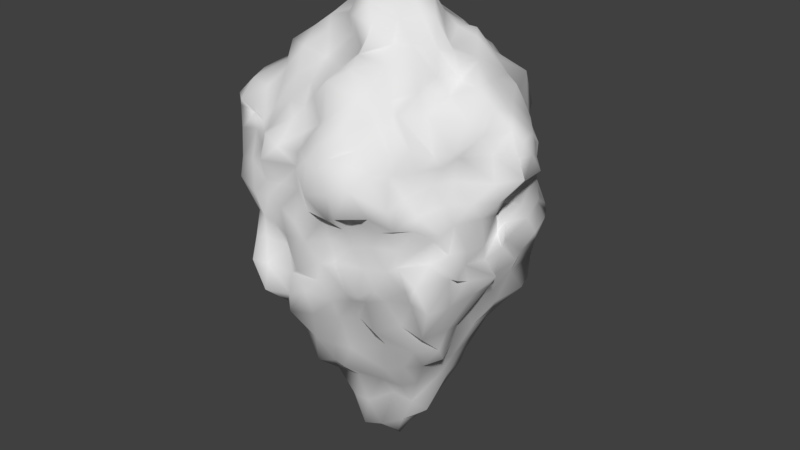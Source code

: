 # Source: Rock1.blend  (saved by Blender 2.77.0; exported with 4.5.12 LTS)
import bpy
from mathutils import Matrix  # noqa: F401  (used for matrix-valued properties, if any)

bpy.ops.wm.read_factory_settings(use_empty=True)
scene = bpy.context.scene
scene.name = 'Scene'

# ---- collections
col_collection_1 = bpy.data.collections.new('Collection 1'); scene.collection.children.link(col_collection_1)

# ---- world
world_world = bpy.data.worlds.new('World'); scene.world = world_world
world_world.color = (0.05088, 0.05088, 0.05088)
world_world.use_sun_shadow = False
world_world.sun_shadow_jitter_overblur = 0.0
world_world.cycles.sampling_method = 'MANUAL'

# ---- meshes
me_icosphere = bpy.data.meshes.new('Icosphere')
me_icosphere.from_pydata([(-0.01339, 0.04266, -1.912), (0.7048, -0.5997, -0.4219), (-0.1991, -0.888, -0.4785), (-0.9137, 0.06801, -0.4416), (-0.2892, 0.8356, -0.4835), (0.6354, 0.4569, -0.3852), (0.2197, -0.8076, 0.3881), (-0.7343, -0.5017, 0.4339), (-0.6616, 0.4712, 0.48), (0.2649, 0.8386, 0.4162), (0.8974, -0.08296, 0.4264), (-0.005446, -0.02414, 1.176), (-0.1233, -0.4023, -1.213), (0.3623, -0.2532, -1.194), (0.2238, -0.6459, -0.501), (0.7212, -0.03633, -0.5258), (0.3486, 0.2007, -1.235), (-0.4063, -0.02386, -1.163), (-0.6063, -0.4248, -0.4381), (-0.1634, 0.3758, -1.17), (-0.558, 0.4626, -0.4572), (0.1449, 0.6971, -0.5245), (0.7728, -0.2363, 0.01594), (0.8146, 0.2412, -0.02376), (0.07318, -0.8992, 0.0224), (0.4746, -0.6897, 0.01655), (-0.806, -0.2378, 0.0039), (-0.5271, -0.7168, 0.05097), (-0.5023, 0.6795, 0.02672), (-0.7785, 0.2338, -0.0332), (0.4916, 0.6773, -0.001041), (-0.02272, 0.8116, 0.008332), (0.602, -0.4255, 0.3828), (-0.1657, -0.6427, 0.471), (-0.7373, -0.02336, 0.4192), (-0.2181, 0.6965, 0.4759), (0.589, 0.4248, 0.4183), (0.09416, -0.4139, 0.8115), (0.4195, -0.03267, 0.7922), (-0.3665, -0.2508, 0.8377), (-0.3087, 0.3185, 0.8769), (0.1516, 0.3946, 0.8186), (-0.06001, -0.2418, -1.688), (0.6092, -0.3662, -0.8011), (0.03715, -0.8112, -0.4327), (0.7586, -0.2625, -0.4296), (0.4877, 0.4362, -0.7907), (-0.2381, -0.01421, -1.544), (-0.7507, -0.2063, -0.4292), (0.01378, 0.2157, -1.559), (-0.3738, 0.5594, -0.4298), (0.4478, 0.6273, -0.3966), (0.7778, -0.4373, -0.2648), (0.9032, 0.09966, 0.212), (-0.1409, -0.7553, -0.2396), (0.3786, -0.8372, 0.2751), (-0.8345, -0.1205, -0.2139), (-0.6618, -0.5629, 0.2567), (-0.3804, 0.7317, -0.2), (-0.7778, 0.3444, 0.179), (0.5861, 0.554, -0.2812), (0.2119, 0.8663, 0.3023), (0.4792, -0.6256, 0.4278), (-0.4405, -0.6028, 0.3625), (-0.6464, 0.2219, 0.4585), (-0.006815, 0.7733, 0.4143), (0.7461, 0.2189, 0.4348), (0.2186, -0.5647, 0.6404), (0.2367, 0.0185, 1.056), (-0.5152, -0.3285, 0.6324), (-0.4842, 0.4296, 0.5803), (0.2323, 0.5678, 0.5638), (-0.1829, -0.6124, -0.814), (0.1811, -0.1624, -1.592), (0.4286, -0.6172, -0.436), (0.7142, 0.3461, -0.4648), (0.1231, 0.1312, -1.579), (-0.6863, 0.03852, -0.7443), (-0.4727, -0.6636, -0.4554), (-0.2067, 0.6543, -0.7898), (-0.7151, 0.1372, -0.5116), (-0.04983, 0.7795, -0.4616), (0.9336, -0.09794, 0.239), (0.7782, 0.3723, -0.2121), (0.12, -0.8814, 0.1959), (0.5293, -0.6367, -0.1919), (-0.7409, -0.3681, 0.1843), (-0.3083, -0.829, -0.2065), (-0.6011, 0.5896, 0.2418), (-0.8193, 0.1689, -0.23), (0.367, 0.7545, 0.212), (-0.1167, 0.9311, -0.2258), (0.7371, -0.2026, 0.4584), (0.02035, -0.7431, 0.4166), (-0.7139, -0.2587, 0.4508), (-0.4511, 0.5677, 0.4365), (0.4304, 0.5623, 0.4078), (0.02796, -0.2507, 1.037), (0.6476, -0.02521, 0.6852), (-0.1742, -0.1103, 0.9474), (-0.1871, 0.0822, 1.087), (0.1082, 0.1414, 1.059), (0.2694, 0.1921, 0.8499), (0.5717, 0.2345, 0.6419), (0.3427, 0.4328, 0.6694), (-0.1084, 0.3853, 0.8396), (-0.07089, 0.5306, 0.7063), (-0.2771, 0.5014, 0.6269), (-0.3334, 0.01115, 0.861), (-0.5515, 0.1029, 0.6146), (-0.469, -0.1, 0.632), (-0.03547, -0.3076, 0.8634), (-0.313, -0.4581, 0.6311), (-0.07941, -0.5783, 0.5889), (0.3148, -0.2415, 0.8604), (0.3742, -0.4914, 0.6449), (0.5371, -0.2181, 0.6339), (0.6916, 0.3215, 0.2064), (0.6065, 0.4335, -0.006259), (0.5474, 0.5333, 0.2181), (-0.1096, 0.7487, 0.2152), (-0.2584, 0.7172, -0.01727), (-0.3626, 0.6882, 0.2195), (-0.7789, 0.1429, 0.2371), (-0.779, 0.01137, 0.1079), (-0.7425, -0.1286, 0.282), (-0.3587, -0.6959, 0.2756), (-0.2623, -0.7673, 0.02569), (-0.06693, -0.7368, 0.2494), (0.5439, -0.5904, 0.1924), (0.7327, -0.5279, 0.01475), (0.6591, -0.313, 0.2267), (0.271, 0.8208, -0.05296), (0.2995, 0.6755, -0.2539), (0.09859, 0.7831, -0.221), (-0.6647, 0.4732, -0.001267), (-0.5262, 0.5758, -0.2435), (-0.7264, 0.3435, -0.2609), (-0.6653, -0.4619, -0.00862), (-0.766, -0.373, -0.2335), (-0.5505, -0.5267, -0.2807), (0.2607, -0.748, -0.01082), (0.1175, -0.7671, -0.2546), (0.3561, -0.7041, -0.2285), (0.6954, 0.01703, -0.009585), (0.7679, -0.1883, -0.2484), (0.7393, 0.04073, -0.2323), (0.3004, 0.4028, -0.7643), (0.1309, 0.3114, -1.272), (0.01465, 0.6091, -0.8048), (-0.2894, 0.4428, -0.8156), (-0.2905, 0.2042, -1.222), (-0.511, 0.1907, -0.8354), (-0.5207, -0.1893, -0.8603), (-0.2798, -0.2061, -1.245), (-0.4114, -0.4714, -0.7915), (0.5746, 0.1913, -0.7915), (0.5488, -0.1634, -0.8607), (0.4018, 0.00441, -1.232), (0.01468, -0.5803, -0.8998), (0.1476, -0.327, -1.217), (0.2883, -0.4489, -0.852), (-0.09715, -0.03298, -1.824), (0.5926, -0.4988, -0.6746), (-0.07882, -0.824, -0.49), (0.7169, -0.4244, -0.4562), (0.6055, 0.4655, -0.591), (-0.08778, 0.05931, -1.743), (-0.837, -0.06572, -0.4116), (-0.02674, 0.1354, -1.801), (-0.2887, 0.7003, -0.4082), (0.5521, 0.5651, -0.4578), (0.7327, -0.4404, -0.2707), (0.8833, 0.04186, 0.319), (-0.221, -0.8355, -0.3463), (0.2805, -0.8083, 0.397), (-0.8877, -0.0257, -0.2898), (-0.6985, -0.5288, 0.3746), (-0.3516, 0.7436, -0.3329), (-0.7018, 0.3752, 0.3685), (0.5614, 0.5516, -0.367), (0.2733, 0.8227, 0.3468), (0.3396, -0.7165, 0.4424), (-0.6522, -0.5663, 0.431), (-0.6881, 0.3586, 0.4578), (0.1645, 0.8016, 0.4534), (0.8399, 0.1051, 0.4099), (0.237, -0.713, 0.518), (0.1151, -0.04935, 1.098), (-0.6516, -0.466, 0.531), (-0.6143, 0.4327, 0.4809), (0.247, 0.7308, 0.4955), (-0.1494, -0.5444, -1.097), (0.2651, -0.1838, -1.405), (0.3244, -0.6535, -0.4673), (0.6991, 0.1725, -0.4965), (0.2556, 0.1226, -1.338), (-0.5246, 0.03077, -0.9262), (-0.5326, -0.5092, -0.4603), (-0.1946, 0.5223, -0.984), (-0.7215, 0.2961, -0.4637), (0.001012, 0.7582, -0.5048), (0.8406, -0.1801, 0.1082), (0.7925, 0.2706, -0.08603), (0.1435, -0.8717, 0.1016), (0.5424, -0.6469, -0.0843), (-0.7853, -0.2962, 0.09769), (-0.3735, -0.7334, -0.1034), (-0.5552, 0.6857, 0.1279), (-0.8627, 0.1695, -0.1309), (0.419, 0.7136, 0.1354), (-0.0486, 0.8922, -0.102), (0.6727, -0.365, 0.3954), (-0.06492, -0.663, 0.4219), (-0.7384, -0.1757, 0.4559), (-0.3865, 0.6536, 0.5014), (0.5262, 0.5651, 0.3637), (0.1414, -0.3488, 0.9605), (0.5332, 0.01795, 0.7552), (-0.3065, -0.1873, 0.896), (-0.2561, 0.2035, 0.948), (0.1114, 0.2069, 0.9273), (0.2527, 0.2751, 0.8405), (0.6168, 0.2732, 0.532), (0.5262, 0.4906, 0.5762), (-0.2164, 0.3368, 0.8445), (-0.2127, 0.5833, 0.5869), (-0.261, 0.6338, 0.5586), (-0.3, -0.1187, 0.9225), (-0.637, 0.05624, 0.5303), (-0.6888, -0.02439, 0.5604), (0.09198, -0.3854, 0.821), (-0.248, -0.5868, 0.5282), (-0.1218, -0.6034, 0.5291), (0.3688, -0.1095, 0.8181), (0.4129, -0.4926, 0.5839), (0.5036, -0.3658, 0.5511), (0.6108, 0.3952, 0.3263), (0.5695, 0.5755, -0.06735), (0.5691, 0.5918, 0.1256), (-0.1265, 0.6746, 0.3651), (-0.3575, 0.658, -0.01785), (-0.4413, 0.6887, 0.1148), (-0.7654, 0.06912, 0.3328), (-0.8096, -0.07008, 0.01691), (-0.7909, -0.1858, 0.1287), (-0.2863, -0.7393, 0.3725), (-0.122, -0.8135, 0.02285), (-0.01544, -0.7835, 0.1434), (0.5704, -0.4898, 0.3192), (0.7063, -0.3829, 0.01496), (0.7517, -0.2869, 0.1189), (0.1319, 0.8473, 0.02471), (0.2855, 0.6916, -0.3311), (0.06537, 0.6938, -0.3371), (-0.739, 0.3451, -0.03201), (-0.5718, 0.5049, -0.3566), (-0.6857, 0.4039, -0.3704), (-0.5969, -0.5857, 0.01033), (-0.6432, -0.4456, -0.3546), (-0.5417, -0.477, -0.323), (0.2967, -0.7132, 0.04285), (0.2275, -0.7036, -0.4241), (0.3428, -0.7282, -0.3952), (0.7819, 0.1171, -0.0301), (0.7509, -0.06001, -0.3938), (0.7765, 0.1055, -0.371), (0.2583, 0.5654, -0.6213), (0.002249, 0.3935, -1.216), (-0.03038, 0.5526, -0.9438), (-0.4231, 0.4704, -0.6553), (-0.3971, 0.03875, -1.197), (-0.4795, 0.07366, -1.028), (-0.5349, -0.3439, -0.6409), (-0.1598, -0.2694, -1.192), (-0.2377, -0.4316, -1.009), (0.4152, 0.233, -1.024), (0.4506, -0.2045, -1.03), (0.373, -0.06637, -1.239), (0.1156, -0.6361, -0.6569), (0.2476, -0.2573, -1.261), (0.3481, -0.3578, -1.034), (-0.07629, -0.3053, -1.453), (0.4762, -0.3406, -0.9766), (0.1555, -0.7289, -0.4917), (0.7559, -0.117, -0.4446), (0.4122, 0.3589, -1.011), (-0.33, -0.01715, -1.389), (-0.6909, -0.3857, -0.4399), (-0.08153, 0.3052, -1.38), (-0.4804, 0.5221, -0.4605), (0.4086, 0.6588, -0.4365), (0.7575, -0.3324, -0.1396), (0.8247, 0.1813, 0.155), (-0.0652, -0.8401, -0.1122), (0.4343, -0.7491, 0.1019), (-0.8113, -0.1255, -0.1115), (-0.5816, -0.6448, 0.1346), (-0.431, 0.7167, -0.08489), (-0.7848, 0.2848, 0.0466), (0.5442, 0.6244, -0.1585), (0.06153, 0.8479, 0.136), (0.5443, -0.5446, 0.4379), (-0.302, -0.7032, 0.3885), (-0.7145, 0.102, 0.4212), (-0.1054, 0.6642, 0.3857), (0.653, 0.3016, 0.4782), (0.1109, -0.4973, 0.7509), (0.3191, -0.06103, 0.9635), (-0.5181, -0.2782, 0.7341), (-0.459, 0.3522, 0.7457), (0.2467, 0.4852, 0.6757), (-0.2074, -0.7136, -0.6321), (0.05257, -0.05222, -1.807), (0.5626, -0.5599, -0.432), (0.7043, 0.3266, -0.4073), (0.01795, 0.1083, -1.837), (-0.7807, 0.02115, -0.6121), (-0.3114, -0.8041, -0.5103), (-0.1856, 0.7001, -0.6634), (-0.7932, 0.1097, -0.5113), (-0.1408, 0.7898, -0.4724), (0.8824, -0.08347, 0.3383), (0.7363, 0.3728, -0.2956), (0.1862, -0.8411, 0.3324), (0.65, -0.6313, -0.2738), (-0.7513, -0.4442, 0.3202), (-0.2945, -0.8804, -0.3255), (-0.6201, 0.5482, 0.3516), (-0.8785, 0.08761, -0.3501), (0.2971, 0.8181, 0.327), (-0.1671, 0.8372, -0.3501), (0.8413, -0.09947, 0.4888), (0.1452, -0.7926, 0.4346), (-0.7372, -0.4367, 0.4306), (-0.5122, 0.5429, 0.3886), (0.321, 0.7459, 0.3653), (-0.0529, -0.1612, 1.123), (0.7854, -0.00983, 0.5423), (-0.0949, -0.06945, 1.122), (-0.08881, 0.04387, 1.152), (0.04329, 0.09252, 1.101), (0.3176, 0.05914, 0.7834), (0.4517, 0.1311, 0.73), (0.2597, 0.4127, 0.7484), (-0.03189, 0.3721, 0.9033), (0.0658, 0.5008, 0.7196), (-0.3087, 0.4108, 0.7109), (-0.3182, 0.1212, 0.8477), (-0.4694, 0.1829, 0.7655), (-0.4176, -0.1467, 0.7581), (-0.2345, -0.2865, 0.8449), (-0.355, -0.3584, 0.7473), (-0.004792, -0.4483, 0.7181), (0.2175, -0.2909, 0.8557), (0.2603, -0.4103, 0.783), (0.491, -0.067, 0.672), (0.7466, 0.2853, 0.1173), (0.7123, 0.3362, -0.002014), (0.5295, 0.5123, 0.2442), (-0.05917, 0.7496, 0.1097), (-0.06761, 0.8217, 0.03051), (-0.2475, 0.6977, 0.3508), (-0.8047, 0.2316, 0.06805), (-0.8623, 0.1693, 0.07655), (-0.7498, -0.06961, 0.3575), (-0.4205, -0.7178, 0.1828), (-0.3546, -0.7782, 0.02512), (-0.205, -0.734, 0.3235), (0.5394, -0.6784, 0.04016), (0.5875, -0.5826, 0.01879), (0.6333, -0.3856, 0.3198), (0.3641, 0.7691, 0.0265), (0.3966, 0.6777, -0.1232), (0.05315, 0.8933, -0.07343), (-0.5786, 0.5914, 0.003953), (-0.5303, 0.6477, -0.1135), (-0.8053, 0.2483, -0.1637), (-0.7406, -0.3534, -0.003459), (-0.7667, -0.3246, -0.1057), (-0.4771, -0.6189, -0.1669), (0.1515, -0.7688, 0.02945), (0.07055, -0.8327, -0.1161), (0.4095, -0.6955, -0.08668), (0.7474, -0.0744, -0.03272), (0.7471, -0.1656, -0.1783), (0.7935, 0.1684, -0.1269), (0.3368, 0.3175, -1.046), (0.2331, 0.2763, -1.266), (0.09664, 0.6452, -0.653), (-0.2465, 0.411, -1.004), (-0.1683, 0.2648, -1.215), (-0.5541, 0.319, -0.6339), (-0.4861, -0.08667, -1.026), (-0.374, -0.09321, -1.223), (-0.4404, -0.4548, -0.6176), (0.6879, 0.05434, -0.6469), (0.5805, -0.08586, -0.6501), (0.3876, 0.1429, -1.229), (-0.07956, -0.4821, -1.1), (-0.006601, -0.356, -1.236), (0.2046, -0.568, -0.6529), (0.3426, -0.6048, -0.676), (0.494, -0.4518, -0.8184), (0.4796, -0.5332, -0.6172), (0.1233, -0.555, -0.8972), (0.0302, -0.5188, -1.081), (0.2384, -0.3994, -1.07), (-0.1717, -0.7348, -0.6777), (-0.1138, -0.5966, -0.8972), (-0.004017, -0.7206, -0.6395), (0.2986, 0.03598, -1.444), (0.3259, -0.1068, -1.485), (0.1847, -0.009489, -1.638), (0.5078, 0.01779, -0.9888), (0.5851, -0.01534, -0.8106), (0.4998, -0.09167, -1.024), (0.6843, 0.3785, -0.6314), (0.6957, 0.3041, -0.6611), (0.5627, 0.3067, -0.8201), (-0.431, -0.5919, -0.6282), (-0.2664, -0.5797, -0.8176), (-0.3403, -0.6165, -0.582), (-0.4311, -0.2574, -0.8218), (-0.4454, -0.1907, -1.058), (-0.3301, -0.3032, -1.018), (-0.7578, -0.1049, -0.6277), (-0.6208, -0.01969, -0.8462), (-0.6387, -0.212, -0.6447), (-0.6365, 0.1644, -0.6157), (-0.585, 0.04356, -0.8647), (-0.635, 0.08235, -0.6949), (-0.4064, 0.3076, -0.8461), (-0.2985, 0.3347, -1.021), (-0.383, 0.2376, -1.005), (-0.3043, 0.5395, -0.6685), (-0.3165, 0.4937, -0.8275), (-0.376, 0.4426, -0.604), (-0.05085, 0.7672, -0.6357), (-0.1173, 0.6568, -0.751), (-0.1457, 0.7493, -0.6167), (0.162, 0.5023, -0.8162), (0.1991, 0.3788, -1.048), (0.09527, 0.4411, -0.9663), (0.4246, 0.5391, -0.6043), (0.4292, 0.4325, -0.7566), (0.3892, 0.5367, -0.5974), (0.8221, 0.2167, -0.2239), (0.7426, 0.2056, -0.3596), (0.7616, 0.3159, -0.3234), (0.7594, 0.01346, -0.1004), (0.7191, -0.005884, -0.1716), (0.7707, -0.03296, -0.2329), (0.9184, -0.07575, 0.2174), (0.8294, -0.09422, 0.1033), (0.7834, 0.02349, 0.1032), (0.4796, -0.661, -0.2208), (0.4125, -0.6757, -0.3527), (0.5713, -0.6102, -0.338), (0.2731, -0.6927, -0.1411), (0.1692, -0.7542, -0.09419), (0.1617, -0.712, -0.2596), (0.2536, -0.8517, 0.223), (0.2311, -0.8227, 0.05718), (0.2894, -0.8386, 0.08854), (-0.4755, -0.642, -0.2473), (-0.4988, -0.5859, -0.3455), (-0.4154, -0.6854, -0.3618), (-0.5816, -0.5203, -0.1431), (-0.6372, -0.3881, -0.1067), (-0.6848, -0.4422, -0.2737), (-0.7239, -0.4697, 0.2354), (-0.743, -0.4086, 0.08158), (-0.7218, -0.4927, 0.1007), (-0.7775, 0.2503, -0.2413), (-0.7653, 0.2656, -0.3793), (-0.7578, 0.2109, -0.4208), (-0.7464, 0.3847, -0.1191), (-0.548, 0.5199, -0.1736), (-0.6638, 0.4301, -0.2767), (-0.7114, 0.4957, 0.2337), (-0.6857, 0.5369, 0.1297), (-0.8003, 0.4341, 0.1149), (-0.002776, 0.8403, -0.2459), (0.01029, 0.7669, -0.3526), (-0.09213, 0.8221, -0.3686), (0.1987, 0.7945, -0.1104), (0.2894, 0.7213, -0.1197), (0.2306, 0.7508, -0.2069), (0.3419, 0.8346, 0.1987), (0.2868, 0.7921, 0.05692), (0.1984, 0.8721, 0.128), (0.6768, -0.3163, 0.3639), (0.8136, -0.1906, 0.2136), (0.7649, -0.1491, 0.3474), (0.612, -0.4363, 0.2343), (0.6244, -0.5829, 0.1135), (0.6798, -0.4081, 0.1194), (0.4205, -0.7225, 0.3357), (0.5306, -0.7092, 0.1555), (0.4663, -0.6224, 0.296), (-0.03397, -0.7517, 0.3411), (0.04051, -0.8463, 0.2992), (0.07548, -0.8145, 0.3415), (-0.2742, -0.7988, 0.2473), (-0.2887, -0.756, 0.1082), (-0.166, -0.7537, 0.1304), (-0.5065, -0.5988, 0.3979), (-0.5072, -0.5993, 0.305), (-0.4189, -0.6236, 0.316), (-0.7619, -0.2089, 0.4201), (-0.6947, -0.3066, 0.2617), (-0.705, -0.3844, 0.314), (-0.7583, 0.03928, 0.2863), (-0.8262, 0.04507, 0.2024), (-0.786, -0.05311, 0.1489), (-0.7368, 0.3024, 0.338), (-0.7543, 0.2558, 0.2135), (-0.7514, 0.1967, 0.3334), (-0.4174, 0.6202, 0.3137), (-0.4865, 0.7049, 0.2543), (-0.5498, 0.5776, 0.2949), (-0.238, 0.7054, 0.2214), (-0.193, 0.6808, 0.0793), (-0.3683, 0.6648, 0.09098), (0.08379, 0.7637, 0.3934), (0.02475, 0.7957, 0.2397), (-0.01092, 0.7314, 0.2641), (0.4874, 0.5647, 0.3182), (0.4638, 0.6562, 0.2115), (0.4259, 0.6859, 0.2791), (0.619, 0.4095, 0.2341), (0.7031, 0.3732, 0.1292), (0.5944, 0.4454, 0.1823), (0.8388, 0.1495, 0.2711), (0.7978, 0.2156, 0.2064), (0.7394, 0.2559, 0.2843), (0.6456, -0.1457, 0.6864), (0.6867, -0.2633, 0.5431), (0.7218, -0.09379, 0.5798), (0.4413, -0.2024, 0.7069), (0.4197, -0.3484, 0.7762), (0.4322, -0.3548, 0.6656), (0.1426, -0.05744, 1.089), (0.1802, -0.2076, 0.9663), (0.2651, -0.1067, 0.9723), (0.04393, -0.6138, 0.7066), (0.02009, -0.6438, 0.4752), (0.1214, -0.6955, 0.5431), (-0.06822, -0.4202, 0.7227), (-0.2118, -0.332, 0.7135), (-0.186, -0.4802, 0.6218), (-0.09158, -0.2258, 1.029), (-0.1252, -0.2386, 0.9479), (-0.02696, -0.3298, 0.972), (-0.5436, -0.1645, 0.6539), (-0.6018, -0.1132, 0.5499), (-0.6632, -0.3686, 0.5611), (-0.3598, -0.02042, 0.806), (-0.4113, 0.06978, 0.7422), (-0.4664, 0.008539, 0.6194), (-0.1704, 0.04447, 1.11), (-0.2327, 0.1117, 1.011), (-0.2728, -0.05891, 0.9659), (-0.4134, 0.4579, 0.5586), (-0.3349, 0.5635, 0.5413), (-0.412, 0.5438, 0.4724), (-0.1455, 0.4692, 0.7243), (-0.1127, 0.5443, 0.7681), (-0.1795, 0.591, 0.6484), (-0.05252, 0.1275, 1.072), (-0.03501, 0.1817, 0.97), (-0.1112, 0.1667, 0.9507), (0.2912, 0.4894, 0.6866), (0.4011, 0.5266, 0.5491), (0.3155, 0.5914, 0.547), (0.3145, 0.3044, 0.8278), (0.3766, 0.2257, 0.8046), (0.4553, 0.3238, 0.6695), (0.1417, 0.07347, 1.004), (0.2633, 0.07908, 0.8808), (0.1666, 0.2035, 0.9204), (0.5857, 0.1143, 0.6539), (0.7018, 0.1096, 0.5561), (0.6522, 0.2077, 0.6069), (0.1569, 0.5632, 0.6639), (0.1413, 0.7253, 0.4883), (-0.03144, 0.6132, 0.5439), (-0.4803, 0.2688, 0.6858), (-0.5931, 0.2917, 0.5266), (-0.6095, 0.1722, 0.5506), (-0.4327, -0.4106, 0.6307), (-0.5129, -0.492, 0.52), (-0.3954, -0.5543, 0.4432), (0.2479, -0.4642, 0.7048), (0.3385, -0.5538, 0.5554), (0.4178, -0.5461, 0.5537), (0.6907, 0.403, -0.1338), (0.7033, 0.506, -0.2404), (0.6838, 0.519, -0.1965), (-0.2221, 0.8554, -0.06449), (-0.2644, 0.8134, -0.1304), (-0.2794, 0.6965, -0.08219), (-0.8797, 0.08579, -0.07542), (-0.8799, 0.0402, -0.2157), (-0.7579, -0.03469, -0.06203), (-0.2796, -0.7879, -0.08751), (-0.2506, -0.8072, -0.1976), (-0.1973, -0.7924, -0.1002), (0.6448, -0.4831, -0.05296), (0.6489, -0.5076, -0.1814), (0.7243, -0.4522, -0.126), (0.4468, 0.6313, -0.2546), (0.454, 0.6297, -0.3743), (0.4101, 0.6525, -0.3236), (-0.4574, 0.6247, -0.215), (-0.3891, 0.6698, -0.2952), (-0.4609, 0.6279, -0.3636), (-0.7986, -0.2478, -0.2224), (-0.8267, -0.1533, -0.3228), (-0.747, -0.2579, -0.328), (0.008445, -0.8454, -0.3043), (-0.06055, -0.8104, -0.3509), (0.0874, -0.7695, -0.3665), (0.7438, -0.329, -0.2276), (0.7622, -0.3323, -0.3181), (0.83, -0.164, -0.3395), (0.1667, 0.2776, -1.382), (0.04279, 0.1818, -1.62), (0.03961, 0.2626, -1.399), (-0.1178, 0.276, -1.447), (-0.047, 0.1582, -1.608), (-0.2769, 0.1085, -1.438), (-0.2619, -0.1192, -1.476), (-0.1706, -0.1305, -1.65), (-0.1928, -0.2255, -1.471), (0.6017, -0.2083, -0.7235), (0.6425, -0.3396, -0.6686), (0.5918, -0.3039, -0.8986), (0.01143, -0.2858, -1.458), (0.008912, -0.1669, -1.71), (0.1221, -0.1842, -1.404)], [], [(0, 313, 162), (1, 163, 165), (0, 162, 167), (0, 167, 169), (0, 169, 316), (1, 165, 172), (2, 164, 174), (3, 168, 176), (4, 170, 178), (5, 171, 180), (1, 172, 325), (2, 174, 327), (3, 176, 329), (4, 178, 331), (5, 180, 323), (6, 182, 187), (7, 183, 189), (8, 184, 190), (9, 185, 191), (10, 186, 338), (38, 342, 308), (38, 343, 342), (36, 216, 224), (41, 345, 221), (41, 346, 345), (35, 215, 227), (40, 348, 220), (40, 349, 348), (34, 214, 230), (39, 351, 219), (39, 352, 351), (33, 213, 233), (37, 354, 217), (37, 355, 354), (32, 212, 236), (23, 357, 293), (23, 358, 357), (30, 210, 239), (31, 360, 301), (31, 361, 360), (28, 208, 242), (29, 363, 299), (29, 364, 363), (26, 206, 245), (27, 366, 297), (27, 367, 366), (24, 204, 248), (25, 369, 295), (25, 370, 369), (22, 202, 251), (30, 372, 210), (30, 373, 372), (21, 201, 254), (28, 375, 208), (28, 376, 375), (20, 200, 257), (26, 378, 206), (26, 379, 378), (18, 198, 260), (24, 381, 204), (24, 382, 381), (14, 194, 263), (22, 384, 202), (22, 385, 384), (15, 195, 266), (16, 387, 286), (16, 388, 387), (19, 199, 269), (19, 390, 199), (19, 391, 390), (17, 197, 272), (17, 393, 197), (17, 394, 393), (12, 192, 275), (15, 396, 195), (15, 397, 396), (13, 193, 278), (12, 399, 192), (12, 400, 399), (13, 283, 281), (161, 402, 401), (161, 403, 402), (43, 163, 404), (159, 405, 279), (159, 406, 405), (160, 280, 407), (72, 408, 312), (72, 409, 408), (159, 279, 410), (158, 411, 398), (158, 412, 411), (73, 313, 413), (156, 414, 276), (156, 415, 414), (157, 277, 416), (75, 417, 315), (75, 418, 417), (156, 276, 419), (155, 420, 395), (155, 421, 420), (72, 312, 422), (153, 423, 273), (153, 424, 423), (154, 274, 425), (77, 426, 317), (77, 427, 426), (153, 273, 428), (152, 429, 392), (152, 430, 429), (77, 317, 431), (150, 432, 270), (150, 433, 432), (151, 271, 434), (79, 435, 319), (79, 436, 435), (150, 270, 437), (149, 438, 389), (149, 439, 438), (79, 319, 440), (147, 441, 267), (147, 442, 441), (148, 268, 443), (46, 444, 166), (46, 445, 444), (147, 267, 446), (146, 447, 386), (146, 448, 447), (75, 315, 449), (144, 450, 264), (144, 451, 450), (145, 265, 452), (82, 453, 322), (82, 454, 453), (144, 264, 455), (143, 456, 383), (143, 457, 456), (74, 314, 458), (141, 459, 261), (141, 460, 459), (142, 262, 461), (84, 462, 324), (84, 463, 462), (141, 261, 464), (140, 465, 380), (140, 466, 465), (78, 318, 467), (138, 468, 258), (138, 469, 468), (139, 259, 470), (86, 471, 326), (86, 472, 471), (138, 258, 473), (137, 474, 377), (137, 475, 474), (80, 320, 476), (135, 477, 255), (135, 478, 477), (136, 256, 479), (88, 480, 328), (88, 481, 480), (135, 255, 482), (134, 483, 374), (134, 484, 483), (81, 321, 485), (132, 486, 252), (132, 487, 486), (133, 253, 488), (90, 489, 330), (90, 490, 489), (132, 252, 491), (131, 492, 371), (131, 493, 492), (82, 322, 494), (129, 495, 249), (129, 496, 495), (130, 250, 497), (55, 498, 175), (55, 499, 498), (129, 249, 500), (128, 501, 368), (128, 502, 501), (84, 324, 503), (126, 504, 246), (126, 505, 504), (127, 247, 506), (57, 507, 177), (57, 508, 507), (126, 246, 509), (125, 510, 365), (125, 511, 510), (86, 326, 512), (123, 513, 243), (123, 514, 513), (124, 244, 515), (59, 516, 179), (59, 517, 516), (123, 243, 518), (122, 519, 362), (122, 520, 519), (88, 328, 521), (120, 522, 240), (120, 523, 522), (121, 241, 524), (61, 525, 181), (61, 526, 525), (120, 240, 527), (119, 528, 359), (119, 529, 528), (90, 330, 530), (117, 531, 237), (117, 532, 531), (118, 238, 533), (53, 534, 173), (53, 535, 534), (117, 237, 536), (116, 537, 356), (116, 538, 537), (92, 332, 539), (114, 540, 234), (114, 541, 540), (115, 235, 542), (97, 543, 337), (97, 544, 543), (114, 234, 545), (113, 546, 353), (113, 547, 546), (93, 333, 548), (111, 549, 231), (111, 550, 549), (112, 232, 551), (99, 552, 339), (99, 553, 552), (111, 231, 554), (110, 555, 350), (110, 556, 555), (94, 334, 557), (108, 558, 228), (108, 559, 558), (109, 229, 560), (100, 561, 340), (100, 562, 561), (108, 228, 563), (107, 564, 347), (107, 565, 564), (95, 335, 566), (105, 567, 225), (105, 568, 567), (106, 226, 569), (101, 570, 341), (101, 571, 570), (105, 225, 572), (104, 573, 344), (104, 574, 573), (96, 336, 575), (102, 576, 222), (102, 577, 576), (103, 223, 578), (68, 579, 188), (68, 580, 579), (102, 222, 581), (98, 582, 218), (98, 583, 582), (66, 306, 584), (71, 585, 311), (71, 586, 585), (65, 305, 587), (70, 588, 310), (70, 589, 588), (64, 304, 590), (69, 591, 309), (69, 592, 591), (63, 303, 593), (67, 594, 307), (67, 595, 594), (62, 302, 596), (83, 597, 203), (83, 598, 597), (60, 300, 599), (91, 600, 211), (91, 601, 600), (58, 298, 602), (89, 603, 209), (89, 604, 603), (56, 296, 605), (87, 606, 207), (87, 607, 606), (54, 294, 608), (85, 609, 205), (85, 610, 609), (52, 292, 611), (60, 612, 300), (60, 613, 612), (51, 291, 614), (58, 615, 298), (58, 616, 615), (50, 290, 617), (56, 618, 296), (56, 619, 618), (48, 288, 620), (54, 621, 294), (54, 622, 621), (44, 284, 623), (52, 624, 292), (52, 625, 624), (45, 285, 626), (76, 627, 196), (76, 628, 627), (49, 289, 629), (49, 630, 289), (49, 631, 630), (47, 287, 632), (47, 633, 287), (47, 634, 633), (42, 282, 635), (45, 636, 285), (45, 637, 636), (43, 283, 638), (42, 639, 282), (42, 640, 639), (73, 193, 641), (641, 280, 160), (641, 193, 280), (193, 13, 280), (639, 641, 160), (639, 640, 641), (640, 73, 641), (282, 400, 12), (282, 639, 400), (639, 160, 400), (638, 277, 157), (638, 283, 277), (283, 13, 277), (636, 638, 157), (636, 637, 638), (637, 43, 638), (285, 397, 15), (285, 636, 397), (636, 157, 397), (635, 274, 154), (635, 282, 274), (282, 12, 274), (633, 635, 154), (633, 634, 635), (634, 42, 635), (287, 394, 17), (287, 633, 394), (633, 154, 394), (632, 271, 151), (632, 287, 271), (287, 17, 271), (630, 632, 151), (630, 631, 632), (631, 47, 632), (289, 391, 19), (289, 630, 391), (630, 151, 391), (629, 268, 148), (629, 289, 268), (289, 19, 268), (627, 629, 148), (627, 628, 629), (628, 49, 629), (196, 388, 16), (196, 627, 388), (627, 148, 388), (626, 265, 145), (626, 285, 265), (285, 15, 265), (624, 626, 145), (624, 625, 626), (625, 45, 626), (292, 385, 22), (292, 624, 385), (624, 145, 385), (623, 262, 142), (623, 284, 262), (284, 14, 262), (621, 623, 142), (621, 622, 623), (622, 44, 623), (294, 382, 24), (294, 621, 382), (621, 142, 382), (620, 259, 139), (620, 288, 259), (288, 18, 259), (618, 620, 139), (618, 619, 620), (619, 48, 620), (296, 379, 26), (296, 618, 379), (618, 139, 379), (617, 256, 136), (617, 290, 256), (290, 20, 256), (615, 617, 136), (615, 616, 617), (616, 50, 617), (298, 376, 28), (298, 615, 376), (615, 136, 376), (614, 253, 133), (614, 291, 253), (291, 21, 253), (612, 614, 133), (612, 613, 614), (613, 51, 614), (300, 373, 30), (300, 612, 373), (612, 133, 373), (611, 250, 130), (611, 292, 250), (292, 22, 250), (609, 611, 130), (609, 610, 611), (610, 52, 611), (205, 370, 25), (205, 609, 370), (609, 130, 370), (608, 247, 127), (608, 294, 247), (294, 24, 247), (606, 608, 127), (606, 607, 608), (607, 54, 608), (207, 367, 27), (207, 606, 367), (606, 127, 367), (605, 244, 124), (605, 296, 244), (296, 26, 244), (603, 605, 124), (603, 604, 605), (604, 56, 605), (209, 364, 29), (209, 603, 364), (603, 124, 364), (602, 241, 121), (602, 298, 241), (298, 28, 241), (600, 602, 121), (600, 601, 602), (601, 58, 602), (211, 361, 31), (211, 600, 361), (600, 121, 361), (599, 238, 118), (599, 300, 238), (300, 30, 238), (597, 599, 118), (597, 598, 599), (598, 60, 599), (203, 358, 23), (203, 597, 358), (597, 118, 358), (596, 235, 115), (596, 302, 235), (302, 32, 235), (594, 596, 115), (594, 595, 596), (595, 62, 596), (307, 355, 37), (307, 594, 355), (594, 115, 355), (593, 232, 112), (593, 303, 232), (303, 33, 232), (591, 593, 112), (591, 592, 593), (592, 63, 593), (309, 352, 39), (309, 591, 352), (591, 112, 352), (590, 229, 109), (590, 304, 229), (304, 34, 229), (588, 590, 109), (588, 589, 590), (589, 64, 590), (310, 349, 40), (310, 588, 349), (588, 109, 349), (587, 226, 106), (587, 305, 226), (305, 35, 226), (585, 587, 106), (585, 586, 587), (586, 65, 587), (311, 346, 41), (311, 585, 346), (585, 106, 346), (584, 223, 103), (584, 306, 223), (306, 36, 223), (582, 584, 103), (582, 583, 584), (583, 66, 584), (218, 343, 38), (218, 582, 343), (582, 103, 343), (581, 221, 101), (581, 222, 221), (222, 41, 221), (579, 581, 101), (579, 580, 581), (580, 102, 581), (188, 341, 11), (188, 579, 341), (579, 101, 341), (578, 224, 104), (578, 223, 224), (223, 36, 224), (576, 578, 104), (576, 577, 578), (577, 103, 578), (222, 344, 41), (222, 576, 344), (576, 104, 344), (575, 191, 71), (575, 336, 191), (336, 9, 191), (573, 575, 71), (573, 574, 575), (574, 96, 575), (344, 311, 41), (344, 573, 311), (573, 71, 311), (572, 220, 100), (572, 225, 220), (225, 40, 220), (570, 572, 100), (570, 571, 572), (571, 105, 572), (341, 340, 11), (341, 570, 340), (570, 100, 340), (569, 227, 107), (569, 226, 227), (226, 35, 227), (567, 569, 107), (567, 568, 569), (568, 106, 569), (225, 347, 40), (225, 567, 347), (567, 107, 347), (566, 190, 70), (566, 335, 190), (335, 8, 190), (564, 566, 70), (564, 565, 566), (565, 95, 566), (347, 310, 40), (347, 564, 310), (564, 70, 310), (563, 219, 99), (563, 228, 219), (228, 39, 219), (561, 563, 99), (561, 562, 563), (562, 108, 563), (340, 339, 11), (340, 561, 339), (561, 99, 339), (560, 230, 110), (560, 229, 230), (229, 34, 230), (558, 560, 110), (558, 559, 560), (559, 109, 560), (228, 350, 39), (228, 558, 350), (558, 110, 350), (557, 189, 69), (557, 334, 189), (334, 7, 189), (555, 557, 69), (555, 556, 557), (556, 94, 557), (350, 309, 39), (350, 555, 309), (555, 69, 309), (554, 217, 97), (554, 231, 217), (231, 37, 217), (552, 554, 97), (552, 553, 554), (553, 111, 554), (339, 337, 11), (339, 552, 337), (552, 97, 337), (551, 233, 113), (551, 232, 233), (232, 33, 233), (549, 551, 113), (549, 550, 551), (550, 112, 551), (231, 353, 37), (231, 549, 353), (549, 113, 353), (548, 187, 67), (548, 333, 187), (333, 6, 187), (546, 548, 67), (546, 547, 548), (547, 93, 548), (353, 307, 37), (353, 546, 307), (546, 67, 307), (545, 308, 68), (545, 234, 308), (234, 38, 308), (543, 545, 68), (543, 544, 545), (544, 114, 545), (337, 188, 11), (337, 543, 188), (543, 68, 188), (542, 236, 116), (542, 235, 236), (235, 32, 236), (540, 542, 116), (540, 541, 542), (541, 115, 542), (234, 356, 38), (234, 540, 356), (540, 116, 356), (539, 338, 98), (539, 332, 338), (332, 10, 338), (537, 539, 98), (537, 538, 539), (538, 92, 539), (356, 218, 38), (356, 537, 218), (537, 98, 218), (536, 306, 66), (536, 237, 306), (237, 36, 306), (534, 536, 66), (534, 535, 536), (535, 117, 536), (173, 186, 10), (173, 534, 186), (534, 66, 186), (533, 239, 119), (533, 238, 239), (238, 30, 239), (531, 533, 119), (531, 532, 533), (532, 118, 533), (237, 359, 36), (237, 531, 359), (531, 119, 359), (530, 336, 96), (530, 330, 336), (330, 9, 336), (528, 530, 96), (528, 529, 530), (529, 90, 530), (359, 216, 36), (359, 528, 216), (528, 96, 216), (527, 305, 65), (527, 240, 305), (240, 35, 305), (525, 527, 65), (525, 526, 527), (526, 120, 527), (181, 185, 9), (181, 525, 185), (525, 65, 185), (524, 242, 122), (524, 241, 242), (241, 28, 242), (522, 524, 122), (522, 523, 524), (523, 121, 524), (240, 362, 35), (240, 522, 362), (522, 122, 362), (521, 335, 95), (521, 328, 335), (328, 8, 335), (519, 521, 95), (519, 520, 521), (520, 88, 521), (362, 215, 35), (362, 519, 215), (519, 95, 215), (518, 304, 64), (518, 243, 304), (243, 34, 304), (516, 518, 64), (516, 517, 518), (517, 123, 518), (179, 184, 8), (179, 516, 184), (516, 64, 184), (515, 245, 125), (515, 244, 245), (244, 26, 245), (513, 515, 125), (513, 514, 515), (514, 124, 515), (243, 365, 34), (243, 513, 365), (513, 125, 365), (512, 334, 94), (512, 326, 334), (326, 7, 334), (510, 512, 94), (510, 511, 512), (511, 86, 512), (365, 214, 34), (365, 510, 214), (510, 94, 214), (509, 303, 63), (509, 246, 303), (246, 33, 303), (507, 509, 63), (507, 508, 509), (508, 126, 509), (177, 183, 7), (177, 507, 183), (507, 63, 183), (506, 248, 128), (506, 247, 248), (247, 24, 248), (504, 506, 128), (504, 505, 506), (505, 127, 506), (246, 368, 33), (246, 504, 368), (504, 128, 368), (503, 333, 93), (503, 324, 333), (324, 6, 333), (501, 503, 93), (501, 502, 503), (502, 84, 503), (368, 213, 33), (368, 501, 213), (501, 93, 213), (500, 302, 62), (500, 249, 302), (249, 32, 302), (498, 500, 62), (498, 499, 500), (499, 129, 500), (175, 182, 6), (175, 498, 182), (498, 62, 182), (497, 251, 131), (497, 250, 251), (250, 22, 251), (495, 497, 131), (495, 496, 497), (496, 130, 497), (249, 371, 32), (249, 495, 371), (495, 131, 371), (494, 332, 92), (494, 322, 332), (322, 10, 332), (492, 494, 92), (492, 493, 494), (493, 82, 494), (371, 212, 32), (371, 492, 212), (492, 92, 212), (491, 301, 61), (491, 252, 301), (252, 31, 301), (489, 491, 61), (489, 490, 491), (490, 132, 491), (330, 181, 9), (330, 489, 181), (489, 61, 181), (488, 254, 134), (488, 253, 254), (253, 21, 254), (486, 488, 134), (486, 487, 488), (487, 133, 488), (252, 374, 31), (252, 486, 374), (486, 134, 374), (485, 331, 91), (485, 321, 331), (321, 4, 331), (483, 485, 91), (483, 484, 485), (484, 81, 485), (374, 211, 31), (374, 483, 211), (483, 91, 211), (482, 299, 59), (482, 255, 299), (255, 29, 299), (480, 482, 59), (480, 481, 482), (481, 135, 482), (328, 179, 8), (328, 480, 179), (480, 59, 179), (479, 257, 137), (479, 256, 257), (256, 20, 257), (477, 479, 137), (477, 478, 479), (478, 136, 479), (255, 377, 29), (255, 477, 377), (477, 137, 377), (476, 329, 89), (476, 320, 329), (320, 3, 329), (474, 476, 89), (474, 475, 476), (475, 80, 476), (377, 209, 29), (377, 474, 209), (474, 89, 209), (473, 297, 57), (473, 258, 297), (258, 27, 297), (471, 473, 57), (471, 472, 473), (472, 138, 473), (326, 177, 7), (326, 471, 177), (471, 57, 177), (470, 260, 140), (470, 259, 260), (259, 18, 260), (468, 470, 140), (468, 469, 470), (469, 139, 470), (258, 380, 27), (258, 468, 380), (468, 140, 380), (467, 327, 87), (467, 318, 327), (318, 2, 327), (465, 467, 87), (465, 466, 467), (466, 78, 467), (380, 207, 27), (380, 465, 207), (465, 87, 207), (464, 295, 55), (464, 261, 295), (261, 25, 295), (462, 464, 55), (462, 463, 464), (463, 141, 464), (324, 175, 6), (324, 462, 175), (462, 55, 175), (461, 263, 143), (461, 262, 263), (262, 14, 263), (459, 461, 143), (459, 460, 461), (460, 142, 461), (261, 383, 25), (261, 459, 383), (459, 143, 383), (458, 325, 85), (458, 314, 325), (314, 1, 325), (456, 458, 85), (456, 457, 458), (457, 74, 458), (383, 205, 25), (383, 456, 205), (456, 85, 205), (455, 293, 53), (455, 264, 293), (264, 23, 293), (453, 455, 53), (453, 454, 455), (454, 144, 455), (322, 173, 10), (322, 453, 173), (453, 53, 173), (452, 266, 146), (452, 265, 266), (265, 15, 266), (450, 452, 146), (450, 451, 452), (451, 145, 452), (264, 386, 23), (264, 450, 386), (450, 146, 386), (449, 323, 83), (449, 315, 323), (315, 5, 323), (447, 449, 83), (447, 448, 449), (448, 75, 449), (386, 203, 23), (386, 447, 203), (447, 83, 203), (446, 291, 51), (446, 267, 291), (267, 21, 291), (444, 446, 51), (444, 445, 446), (445, 147, 446), (166, 171, 5), (166, 444, 171), (444, 51, 171), (443, 269, 149), (443, 268, 269), (268, 19, 269), (441, 443, 149), (441, 442, 443), (442, 148, 443), (267, 389, 21), (267, 441, 389), (441, 149, 389), (440, 321, 81), (440, 319, 321), (319, 4, 321), (438, 440, 81), (438, 439, 440), (439, 79, 440), (389, 201, 21), (389, 438, 201), (438, 81, 201), (437, 290, 50), (437, 270, 290), (270, 20, 290), (435, 437, 50), (435, 436, 437), (436, 150, 437), (319, 170, 4), (319, 435, 170), (435, 50, 170), (434, 272, 152), (434, 271, 272), (271, 17, 272), (432, 434, 152), (432, 433, 434), (433, 151, 434), (270, 392, 20), (270, 432, 392), (432, 152, 392), (431, 320, 80), (431, 317, 320), (317, 3, 320), (429, 431, 80), (429, 430, 431), (430, 77, 431), (392, 200, 20), (392, 429, 200), (429, 80, 200), (428, 288, 48), (428, 273, 288), (273, 18, 288), (426, 428, 48), (426, 427, 428), (427, 153, 428), (317, 168, 3), (317, 426, 168), (426, 48, 168), (425, 275, 155), (425, 274, 275), (274, 12, 275), (423, 425, 155), (423, 424, 425), (424, 154, 425), (273, 395, 18), (273, 423, 395), (423, 155, 395), (422, 318, 78), (422, 312, 318), (312, 2, 318), (420, 422, 78), (420, 421, 422), (421, 72, 422), (395, 198, 18), (395, 420, 198), (420, 78, 198), (419, 286, 46), (419, 276, 286), (276, 16, 286), (417, 419, 46), (417, 418, 419), (418, 156, 419), (315, 166, 5), (315, 417, 166), (417, 46, 166), (416, 278, 158), (416, 277, 278), (277, 13, 278), (414, 416, 158), (414, 415, 416), (415, 157, 416), (276, 398, 16), (276, 414, 398), (414, 158, 398), (413, 316, 76), (413, 313, 316), (313, 0, 316), (411, 413, 76), (411, 412, 413), (412, 73, 413), (398, 196, 16), (398, 411, 196), (411, 76, 196), (410, 284, 44), (410, 279, 284), (279, 14, 284), (408, 410, 44), (408, 409, 410), (409, 159, 410), (312, 164, 2), (312, 408, 164), (408, 44, 164), (407, 281, 161), (407, 280, 281), (280, 13, 281), (405, 407, 161), (405, 406, 407), (406, 160, 407), (279, 401, 14), (279, 405, 401), (405, 161, 401), (404, 314, 74), (404, 163, 314), (163, 1, 314), (402, 404, 74), (402, 403, 404), (403, 43, 404), (401, 194, 14), (401, 402, 194), (402, 74, 194), (281, 403, 161), (281, 283, 403), (283, 43, 403), (399, 406, 159), (399, 400, 406), (400, 160, 406), (192, 409, 72), (192, 399, 409), (399, 159, 409), (278, 412, 158), (278, 193, 412), (193, 73, 412), (396, 415, 156), (396, 397, 415), (397, 157, 415), (195, 418, 75), (195, 396, 418), (396, 156, 418), (275, 421, 155), (275, 192, 421), (192, 72, 421), (393, 424, 153), (393, 394, 424), (394, 154, 424), (197, 427, 77), (197, 393, 427), (393, 153, 427), (272, 430, 152), (272, 197, 430), (197, 77, 430), (390, 433, 150), (390, 391, 433), (391, 151, 433), (199, 436, 79), (199, 390, 436), (390, 150, 436), (269, 439, 149), (269, 199, 439), (199, 79, 439), (387, 442, 147), (387, 388, 442), (388, 148, 442), (286, 445, 46), (286, 387, 445), (387, 147, 445), (266, 448, 146), (266, 195, 448), (195, 75, 448), (384, 451, 144), (384, 385, 451), (385, 145, 451), (202, 454, 82), (202, 384, 454), (384, 144, 454), (263, 457, 143), (263, 194, 457), (194, 74, 457), (381, 460, 141), (381, 382, 460), (382, 142, 460), (204, 463, 84), (204, 381, 463), (381, 141, 463), (260, 466, 140), (260, 198, 466), (198, 78, 466), (378, 469, 138), (378, 379, 469), (379, 139, 469), (206, 472, 86), (206, 378, 472), (378, 138, 472), (257, 475, 137), (257, 200, 475), (200, 80, 475), (375, 478, 135), (375, 376, 478), (376, 136, 478), (208, 481, 88), (208, 375, 481), (375, 135, 481), (254, 484, 134), (254, 201, 484), (201, 81, 484), (372, 487, 132), (372, 373, 487), (373, 133, 487), (210, 490, 90), (210, 372, 490), (372, 132, 490), (251, 493, 131), (251, 202, 493), (202, 82, 493), (369, 496, 129), (369, 370, 496), (370, 130, 496), (295, 499, 55), (295, 369, 499), (369, 129, 499), (248, 502, 128), (248, 204, 502), (204, 84, 502), (366, 505, 126), (366, 367, 505), (367, 127, 505), (297, 508, 57), (297, 366, 508), (366, 126, 508), (245, 511, 125), (245, 206, 511), (206, 86, 511), (363, 514, 123), (363, 364, 514), (364, 124, 514), (299, 517, 59), (299, 363, 517), (363, 123, 517), (242, 520, 122), (242, 208, 520), (208, 88, 520), (360, 523, 120), (360, 361, 523), (361, 121, 523), (301, 526, 61), (301, 360, 526), (360, 120, 526), (239, 529, 119), (239, 210, 529), (210, 90, 529), (357, 532, 117), (357, 358, 532), (358, 118, 532), (293, 535, 53), (293, 357, 535), (357, 117, 535), (236, 538, 116), (236, 212, 538), (212, 92, 538), (354, 541, 114), (354, 355, 541), (355, 115, 541), (217, 544, 97), (217, 354, 544), (354, 114, 544), (233, 547, 113), (233, 213, 547), (213, 93, 547), (351, 550, 111), (351, 352, 550), (352, 112, 550), (219, 553, 99), (219, 351, 553), (351, 111, 553), (230, 556, 110), (230, 214, 556), (214, 94, 556), (348, 559, 108), (348, 349, 559), (349, 109, 559), (220, 562, 100), (220, 348, 562), (348, 108, 562), (227, 565, 107), (227, 215, 565), (215, 95, 565), (345, 568, 105), (345, 346, 568), (346, 106, 568), (221, 571, 101), (221, 345, 571), (345, 105, 571), (224, 574, 104), (224, 216, 574), (216, 96, 574), (342, 577, 102), (342, 343, 577), (343, 103, 577), (308, 580, 68), (308, 342, 580), (342, 102, 580), (338, 583, 98), (338, 186, 583), (186, 66, 583), (191, 586, 71), (191, 185, 586), (185, 65, 586), (190, 589, 70), (190, 184, 589), (184, 64, 589), (189, 592, 69), (189, 183, 592), (183, 63, 592), (187, 595, 67), (187, 182, 595), (182, 62, 595), (323, 598, 83), (323, 180, 598), (180, 60, 598), (331, 601, 91), (331, 178, 601), (178, 58, 601), (329, 604, 89), (329, 176, 604), (176, 56, 604), (327, 607, 87), (327, 174, 607), (174, 54, 607), (325, 610, 85), (325, 172, 610), (172, 52, 610), (180, 613, 60), (180, 171, 613), (171, 51, 613), (178, 616, 58), (178, 170, 616), (170, 50, 616), (176, 619, 56), (176, 168, 619), (168, 48, 619), (174, 622, 54), (174, 164, 622), (164, 44, 622), (172, 625, 52), (172, 165, 625), (165, 45, 625), (316, 628, 76), (316, 169, 628), (169, 49, 628), (169, 631, 49), (169, 167, 631), (167, 47, 631), (167, 634, 47), (167, 162, 634), (162, 42, 634), (165, 637, 45), (165, 163, 637), (163, 43, 637), (162, 640, 42), (162, 313, 640), (313, 73, 640)])
me_icosphere.polygons.foreach_set('use_smooth', [True] * 1280)
me_icosphere.use_remesh_preserve_volume = False
me_icosphere.use_remesh_preserve_attributes = False
me_icosphere.use_mirror_vertex_groups = False
me_icosphere.update()

# ---- objects
ob_icosphere = bpy.data.objects.new('Icosphere', me_icosphere)

# ---- transforms, parenting, visibility, modifiers, constraints
ob_icosphere.location = (0.0, 0.0, 0.0)
ob_icosphere.lineart.crease_threshold = 0.0

# ---- collection membership
col_collection_1.objects.link(ob_icosphere)

# ---- scene / render settings (as saved in the file)
scene.frame_start = 1; scene.frame_end = 250; scene.frame_set(1)
scene.render.engine = 'BLENDER_EEVEE_NEXT'
scene.render.resolution_percentage = 50
scene.render.dither_intensity = 0.0
scene.cycles.use_denoising = False
scene.cycles.samples = 128
scene.cycles.sampling_pattern = 'TABULATED_SOBOL'
scene.cycles.light_sampling_threshold = 0.0
scene.cycles.use_adaptive_sampling = False
scene.cycles.use_light_tree = False
scene.cycles.blur_glossy = 0.0
scene.cycles.sample_clamp_indirect = 0.0
scene.view_settings.view_transform = 'Standard'
bpy.context.view_layer.update()

# ---- added for rendering (the .blend has no active camera and no usable light): camera, sun
cam_auto = bpy.data.cameras.new('AutoCamera')
cam_auto.lens = 50.0
cam_auto.sensor_width = 36.0
cam_auto.clip_end = 1000.0
ob_auto_camera = bpy.data.objects.new('AutoCamera', cam_auto)
scene.collection.objects.link(ob_auto_camera)
ob_auto_camera.location = (3.74515, -4.46628, 2.62064)
ob_auto_camera.rotation_euler = (1.09748, -7.21219e-08, 0.694738)
scene.camera = ob_auto_camera
light_auto_sun = bpy.data.lights.new('AutoSun', 'SUN')
light_auto_sun.energy = 3.0
light_auto_sun.angle = 0.0523599
ob_auto_sun = bpy.data.objects.new('AutoSun', light_auto_sun)
scene.collection.objects.link(ob_auto_sun)
ob_auto_sun.rotation_euler = (0.872665, 0.174533, 0.523599)
bpy.context.view_layer.update()
